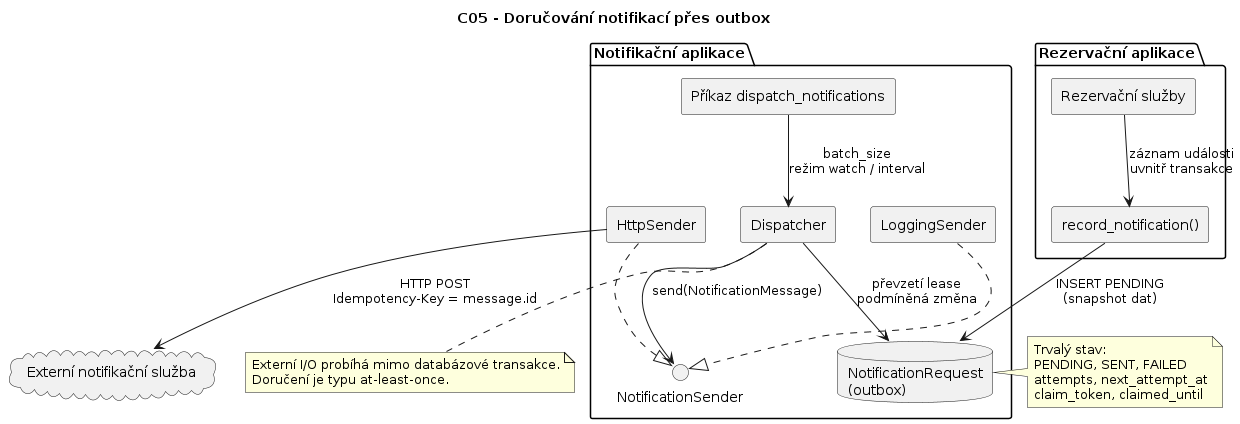

The diagram above was rendered by PlantUML. Its source (embedded in the PNG):
@startuml
title C05 - Doručování notifikací přes outbox
hide circle
skinparam componentStyle rectangle

package "Rezervační aplikace" {
  component "Rezervační služby" as RS
  component "record_notification()" as RN
}

package "Notifikační aplikace" {
  database "NotificationRequest\n(outbox)" as OR
  component "Dispatcher" as D
  interface "NotificationSender" as NS
  component "LoggingSender" as LS
  component "HttpSender" as HS
  component "Příkaz dispatch_notifications" as CMD
}

cloud "Externí notifikační služba" as EXT

RS --> RN : záznam události\nuvnitř transakce
RN --> OR : INSERT PENDING\n(snapshot dat)
CMD --> D : batch_size\nrežim watch / interval
D --> OR : převzetí lease\npodmíněná změna
D --> NS : send(NotificationMessage)
LS ..|> NS
HS ..|> NS
HS --> EXT : HTTP POST\nIdempotency-Key = message.id

note right of OR
Trvalý stav:
PENDING, SENT, FAILED
attempts, next_attempt_at
claim_token, claimed_until
end note

note bottom of D
Externí I/O probíhá mimo databázové transakce.
Doručení je typu at-least-once.
end note
@enduml